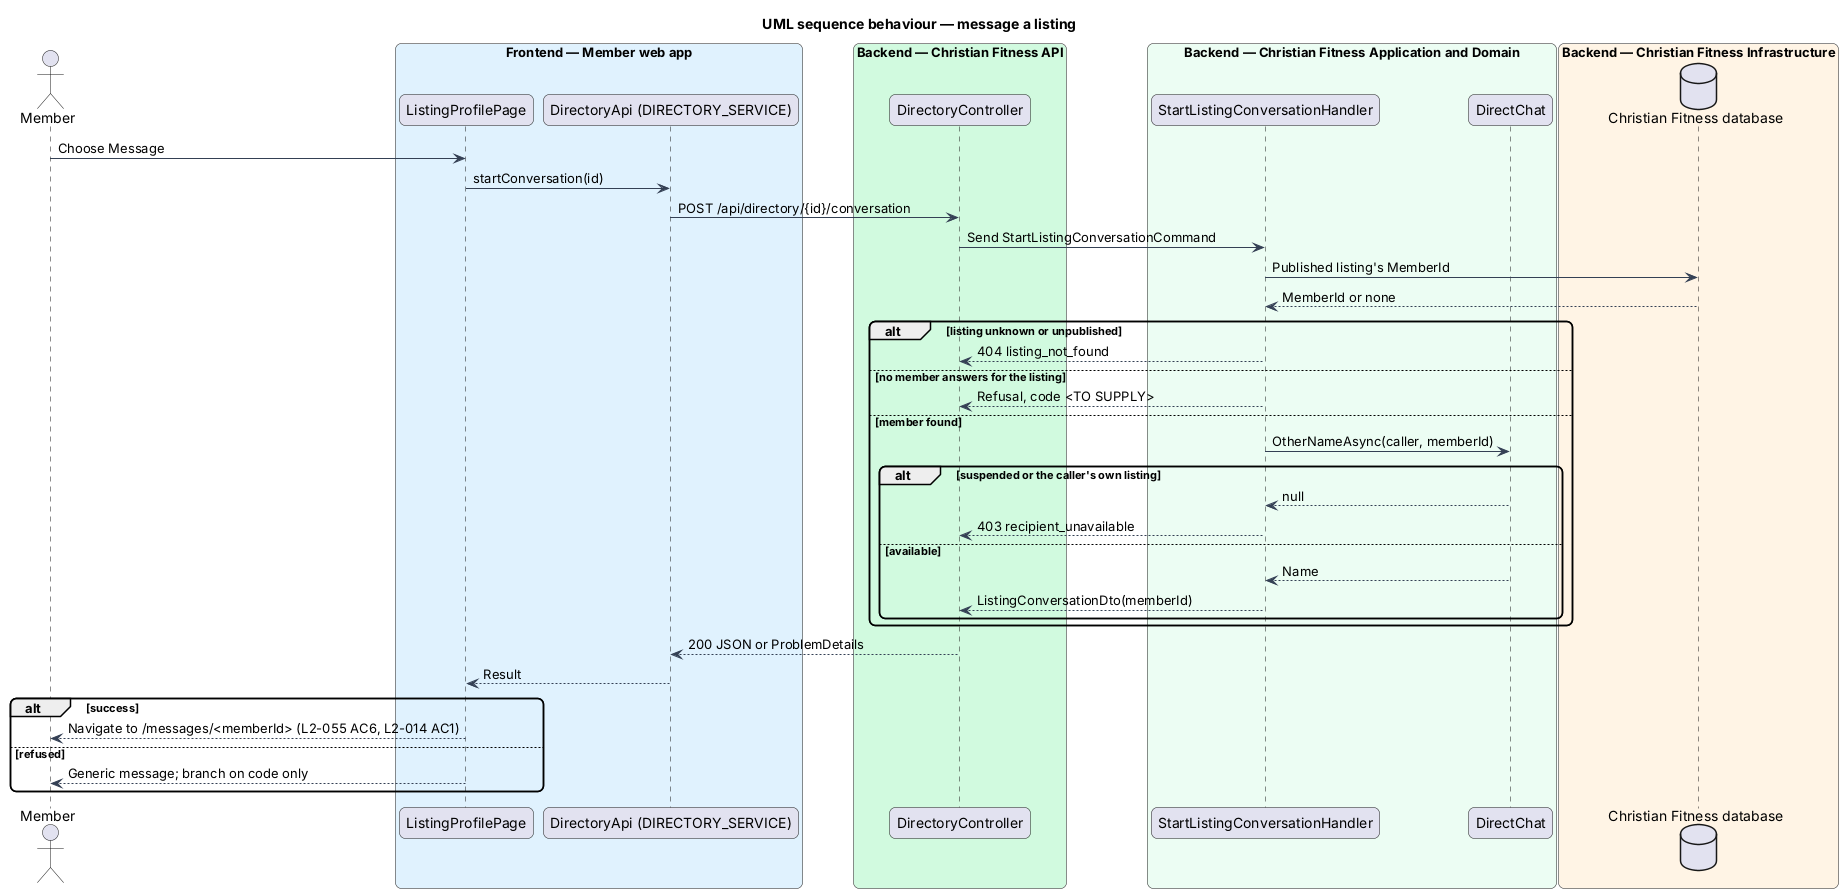

The diagram above was rendered by PlantUML. Its source (embedded in the PNG):
@startuml
title UML sequence behaviour — message a listing
skinparam backgroundColor #FFFFFF
skinparam shadowing false
skinparam roundcorner 12
skinparam defaultFontName Arial
skinparam ArrowColor #344054
actor "Member" as actor
box "Frontend — Member web app" #E0F2FE
  participant "ListingProfilePage" as page
  participant "DirectoryApi (DIRECTORY_SERVICE)" as client
end box
box "Backend — Christian Fitness API" #D1FADF
  participant "DirectoryController" as ctrl
end box
box "Backend — Christian Fitness Application and Domain" #ECFDF3
  participant "StartListingConversationHandler" as h
  participant "DirectChat" as chat
end box
box "Backend — Christian Fitness Infrastructure" #FFF4E5
  database "Christian Fitness database" as db
end box
actor -> page : Choose Message
page -> client : startConversation(id)
client -> ctrl : POST /api/directory/{id}/conversation
ctrl -> h : Send StartListingConversationCommand
h -> db : Published listing's MemberId
db --> h : MemberId or none
alt listing unknown or unpublished
  h --> ctrl : 404 listing_not_found
else no member answers for the listing
  h --> ctrl : Refusal, code <TO SUPPLY>
else member found
  h -> chat : OtherNameAsync(caller, memberId)
  alt suspended or the caller's own listing
    chat --> h : null
    h --> ctrl : 403 recipient_unavailable
  else available
    chat --> h : Name
    h --> ctrl : ListingConversationDto(memberId)
  end
end
ctrl --> client : 200 JSON or ProblemDetails
client --> page : Result
alt success
  page --> actor : Navigate to /messages/<memberId> (L2-055 AC6, L2-014 AC1)
else refused
  page --> actor : Generic message; branch on code only
end
@enduml